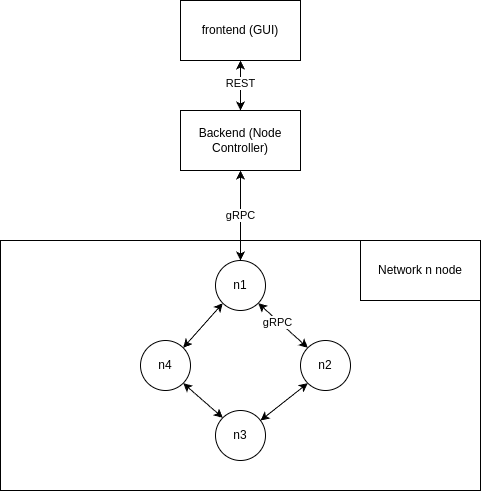

The diagram above was exported from draw.io. Its source (the exported page's mxGraphModel, read from the mxfile embedded in the PNG):
<mxGraphModel dx="1368" dy="794" grid="1" gridSize="10" guides="1" tooltips="1" connect="1" arrows="1" fold="1" page="1" pageScale="1" pageWidth="850" pageHeight="1100" math="0" shadow="0">
  <root>
    <mxCell id="0" />
    <mxCell id="1" parent="0" />
    <mxCell id="b1iKfAD9OJFZdDKfn_Y0-1" value="Backend (Node Controller)" style="rounded=0;whiteSpace=wrap;html=1;" vertex="1" parent="1">
      <mxGeometry x="320" y="320" width="120" height="60" as="geometry" />
    </mxCell>
    <mxCell id="b1iKfAD9OJFZdDKfn_Y0-2" value="frontend (GUI)" style="rounded=0;whiteSpace=wrap;html=1;" vertex="1" parent="1">
      <mxGeometry x="320" y="210" width="120" height="60" as="geometry" />
    </mxCell>
    <mxCell id="b1iKfAD9OJFZdDKfn_Y0-8" value="" style="rounded=0;whiteSpace=wrap;html=1;" vertex="1" parent="1">
      <mxGeometry x="140" y="450" width="480" height="250" as="geometry" />
    </mxCell>
    <mxCell id="b1iKfAD9OJFZdDKfn_Y0-9" value="n1" style="ellipse;whiteSpace=wrap;html=1;" vertex="1" parent="1">
      <mxGeometry x="355" y="470" width="50" height="50" as="geometry" />
    </mxCell>
    <mxCell id="b1iKfAD9OJFZdDKfn_Y0-10" value="n4" style="ellipse;whiteSpace=wrap;html=1;" vertex="1" parent="1">
      <mxGeometry x="280" y="550" width="50" height="50" as="geometry" />
    </mxCell>
    <mxCell id="b1iKfAD9OJFZdDKfn_Y0-11" value="n2" style="ellipse;whiteSpace=wrap;html=1;" vertex="1" parent="1">
      <mxGeometry x="440" y="550" width="50" height="50" as="geometry" />
    </mxCell>
    <mxCell id="b1iKfAD9OJFZdDKfn_Y0-12" value="n3" style="ellipse;whiteSpace=wrap;html=1;" vertex="1" parent="1">
      <mxGeometry x="355" y="620" width="50" height="50" as="geometry" />
    </mxCell>
    <mxCell id="b1iKfAD9OJFZdDKfn_Y0-13" value="Network n node" style="rounded=0;whiteSpace=wrap;html=1;" vertex="1" parent="1">
      <mxGeometry x="500" y="450" width="120" height="60" as="geometry" />
    </mxCell>
    <mxCell id="b1iKfAD9OJFZdDKfn_Y0-15" value="" style="endArrow=classic;startArrow=classic;html=1;rounded=0;entryX=1;entryY=1;entryDx=0;entryDy=0;exitX=0;exitY=0;exitDx=0;exitDy=0;" edge="1" parent="1" source="b1iKfAD9OJFZdDKfn_Y0-11" target="b1iKfAD9OJFZdDKfn_Y0-9">
      <mxGeometry width="50" height="50" relative="1" as="geometry">
        <mxPoint x="370" y="610" as="sourcePoint" />
        <mxPoint x="420" y="560" as="targetPoint" />
      </mxGeometry>
    </mxCell>
    <mxCell id="b1iKfAD9OJFZdDKfn_Y0-23" value="gRPC" style="edgeLabel;html=1;align=center;verticalAlign=middle;resizable=0;points=[];" vertex="1" connectable="0" parent="b1iKfAD9OJFZdDKfn_Y0-15">
      <mxGeometry x="0.2026" y="1" relative="1" as="geometry">
        <mxPoint as="offset" />
      </mxGeometry>
    </mxCell>
    <mxCell id="b1iKfAD9OJFZdDKfn_Y0-16" value="" style="endArrow=classic;startArrow=classic;html=1;rounded=0;entryX=0;entryY=1;entryDx=0;entryDy=0;" edge="1" parent="1" target="b1iKfAD9OJFZdDKfn_Y0-11">
      <mxGeometry width="50" height="50" relative="1" as="geometry">
        <mxPoint x="400" y="630" as="sourcePoint" />
        <mxPoint x="420" y="600" as="targetPoint" />
      </mxGeometry>
    </mxCell>
    <mxCell id="b1iKfAD9OJFZdDKfn_Y0-17" value="" style="endArrow=classic;startArrow=classic;html=1;rounded=0;entryX=0;entryY=0;entryDx=0;entryDy=0;exitX=1;exitY=1;exitDx=0;exitDy=0;" edge="1" parent="1" source="b1iKfAD9OJFZdDKfn_Y0-10" target="b1iKfAD9OJFZdDKfn_Y0-12">
      <mxGeometry width="50" height="50" relative="1" as="geometry">
        <mxPoint x="260" y="670" as="sourcePoint" />
        <mxPoint x="310" y="620" as="targetPoint" />
      </mxGeometry>
    </mxCell>
    <mxCell id="b1iKfAD9OJFZdDKfn_Y0-18" value="" style="endArrow=classic;startArrow=classic;html=1;rounded=0;entryX=0;entryY=1;entryDx=0;entryDy=0;exitX=1;exitY=0;exitDx=0;exitDy=0;" edge="1" parent="1" source="b1iKfAD9OJFZdDKfn_Y0-10" target="b1iKfAD9OJFZdDKfn_Y0-9">
      <mxGeometry width="50" height="50" relative="1" as="geometry">
        <mxPoint x="200" y="540" as="sourcePoint" />
        <mxPoint x="250" y="490" as="targetPoint" />
      </mxGeometry>
    </mxCell>
    <mxCell id="b1iKfAD9OJFZdDKfn_Y0-19" value="" style="endArrow=classic;startArrow=classic;html=1;rounded=0;entryX=0.5;entryY=1;entryDx=0;entryDy=0;exitX=0.5;exitY=0;exitDx=0;exitDy=0;" edge="1" parent="1" source="b1iKfAD9OJFZdDKfn_Y0-9" target="b1iKfAD9OJFZdDKfn_Y0-1">
      <mxGeometry width="50" height="50" relative="1" as="geometry">
        <mxPoint x="350" y="440" as="sourcePoint" />
        <mxPoint x="400" y="390" as="targetPoint" />
      </mxGeometry>
    </mxCell>
    <mxCell id="b1iKfAD9OJFZdDKfn_Y0-22" value="gRPC" style="edgeLabel;html=1;align=center;verticalAlign=middle;resizable=0;points=[];" vertex="1" connectable="0" parent="b1iKfAD9OJFZdDKfn_Y0-19">
      <mxGeometry x="0.0222" y="1" relative="1" as="geometry">
        <mxPoint as="offset" />
      </mxGeometry>
    </mxCell>
    <mxCell id="b1iKfAD9OJFZdDKfn_Y0-20" value="" style="endArrow=classic;startArrow=classic;html=1;rounded=0;entryX=0.5;entryY=1;entryDx=0;entryDy=0;exitX=0.5;exitY=0;exitDx=0;exitDy=0;" edge="1" parent="1" source="b1iKfAD9OJFZdDKfn_Y0-1" target="b1iKfAD9OJFZdDKfn_Y0-2">
      <mxGeometry width="50" height="50" relative="1" as="geometry">
        <mxPoint x="230" y="330" as="sourcePoint" />
        <mxPoint x="280" y="280" as="targetPoint" />
      </mxGeometry>
    </mxCell>
    <mxCell id="b1iKfAD9OJFZdDKfn_Y0-21" value="REST" style="edgeLabel;html=1;align=center;verticalAlign=middle;resizable=0;points=[];" vertex="1" connectable="0" parent="b1iKfAD9OJFZdDKfn_Y0-20">
      <mxGeometry x="0.12" y="1" relative="1" as="geometry">
        <mxPoint as="offset" />
      </mxGeometry>
    </mxCell>
  </root>
</mxGraphModel>